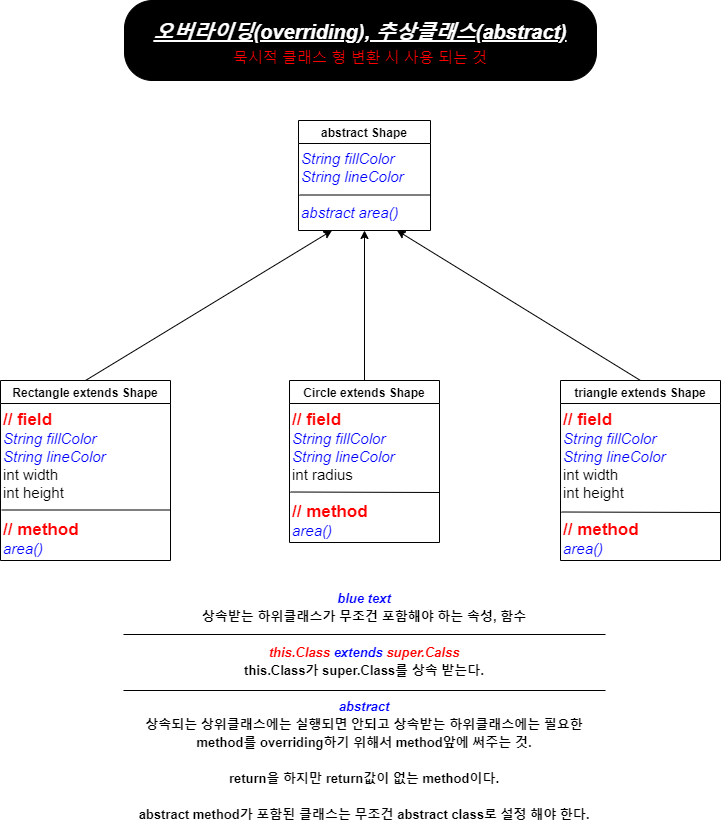

The diagram above was exported from draw.io. Its source (the exported page's mxGraphModel, read from the mxfile embedded in the PNG):
<mxGraphModel dx="1086" dy="816" grid="1" gridSize="10" guides="1" tooltips="1" connect="1" arrows="1" fold="1" page="1" pageScale="1" pageWidth="827" pageHeight="1169" math="0" shadow="0">
  <root>
    <mxCell id="WIyWlLk6GJQsqaUBKTNV-0" />
    <mxCell id="WIyWlLk6GJQsqaUBKTNV-1" parent="WIyWlLk6GJQsqaUBKTNV-0" />
    <mxCell id="0lb5VzYaVLNSkrRblN9P-4" value="abstract Shape" style="swimlane;fontFamily=Helvetica;" parent="WIyWlLk6GJQsqaUBKTNV-1" vertex="1">
      <mxGeometry x="352" y="150" width="132" height="110" as="geometry" />
    </mxCell>
    <mxCell id="0lb5VzYaVLNSkrRblN9P-7" value="&lt;i&gt;&lt;font color=&quot;#0000ff&quot;&gt;String fillColor&lt;br style=&quot;font-size: 15px&quot;&gt;String lineColor&lt;br style=&quot;font-size: 15px&quot;&gt;&lt;br&gt;abstract area()&lt;/font&gt;&lt;/i&gt;" style="text;html=1;strokeColor=none;fillColor=none;align=left;verticalAlign=top;whiteSpace=wrap;rounded=0;fontSize=15;horizontal=1;fontFamily=Helvetica;" parent="0lb5VzYaVLNSkrRblN9P-4" vertex="1">
      <mxGeometry x="1" y="23" width="130" height="87" as="geometry" />
    </mxCell>
    <mxCell id="0lb5VzYaVLNSkrRblN9P-8" value="" style="endArrow=none;html=1;entryX=1;entryY=0.5;entryDx=0;entryDy=0;exitX=0;exitY=0.5;exitDx=0;exitDy=0;fontFamily=Helvetica;" parent="0lb5VzYaVLNSkrRblN9P-4" edge="1">
      <mxGeometry width="50" height="50" relative="1" as="geometry">
        <mxPoint x="1" y="74.5" as="sourcePoint" />
        <mxPoint x="131" y="74.5" as="targetPoint" />
      </mxGeometry>
    </mxCell>
    <mxCell id="0lb5VzYaVLNSkrRblN9P-12" value="Rectangle extends Shape" style="swimlane;fontFamily=Helvetica;" parent="WIyWlLk6GJQsqaUBKTNV-1" vertex="1">
      <mxGeometry x="54" y="410" width="170" height="180" as="geometry" />
    </mxCell>
    <mxCell id="0lb5VzYaVLNSkrRblN9P-13" value="&lt;b&gt;&lt;font color=&quot;#ff0000&quot; style=&quot;font-size: 17px&quot;&gt;// field&lt;/font&gt;&lt;/b&gt;&lt;br&gt;&lt;font color=&quot;#0000ff&quot; style=&quot;font-style: italic&quot;&gt;String fillColor&lt;/font&gt;&lt;br&gt;&lt;i style=&quot;color: rgb(0 , 0 , 255)&quot;&gt;String lineColor&lt;/i&gt;&lt;br&gt;int width&lt;br&gt;int height&lt;br&gt;&lt;br&gt;&lt;b&gt;&lt;font color=&quot;#ff0000&quot; style=&quot;font-size: 17px&quot;&gt;// method&lt;/font&gt;&lt;/b&gt;&lt;br&gt;&lt;i style=&quot;color: rgb(0 , 0 , 255)&quot;&gt;area()&lt;/i&gt;" style="text;html=1;strokeColor=none;fillColor=none;align=left;verticalAlign=top;whiteSpace=wrap;rounded=0;fontSize=15;horizontal=1;fontFamily=Helvetica;" parent="0lb5VzYaVLNSkrRblN9P-12" vertex="1">
      <mxGeometry x="1" y="23" width="169" height="157" as="geometry" />
    </mxCell>
    <mxCell id="0lb5VzYaVLNSkrRblN9P-14" value="" style="endArrow=none;html=1;entryX=1;entryY=0.5;entryDx=0;entryDy=0;exitX=0;exitY=0.5;exitDx=0;exitDy=0;fontFamily=Helvetica;" parent="0lb5VzYaVLNSkrRblN9P-12" edge="1">
      <mxGeometry width="50" height="50" relative="1" as="geometry">
        <mxPoint x="1" y="129.5" as="sourcePoint" />
        <mxPoint x="170" y="129.5" as="targetPoint" />
      </mxGeometry>
    </mxCell>
    <mxCell id="0lb5VzYaVLNSkrRblN9P-15" value="Circle extends Shape" style="swimlane;fontFamily=Helvetica;" parent="WIyWlLk6GJQsqaUBKTNV-1" vertex="1">
      <mxGeometry x="343" y="410" width="150" height="162" as="geometry" />
    </mxCell>
    <mxCell id="0lb5VzYaVLNSkrRblN9P-16" value="&lt;b&gt;&lt;font color=&quot;#ff0000&quot; style=&quot;font-size: 17px&quot;&gt;// field&lt;/font&gt;&lt;/b&gt;&lt;i style=&quot;color: rgb(0 , 0 , 255)&quot;&gt;&lt;br&gt;String fillColor&lt;/i&gt;&lt;br&gt;&lt;i style=&quot;color: rgb(0 , 0 , 255)&quot;&gt;String lineColor&lt;/i&gt;&lt;br&gt;int radius&lt;br&gt;&lt;br&gt;&lt;b&gt;&lt;font color=&quot;#ff0000&quot; style=&quot;font-size: 17px&quot;&gt;// method&lt;/font&gt;&lt;/b&gt;&lt;br&gt;&lt;i style=&quot;color: rgb(0 , 0 , 255)&quot;&gt;area()&lt;/i&gt;" style="text;html=1;strokeColor=none;fillColor=none;align=left;verticalAlign=top;whiteSpace=wrap;rounded=0;fontSize=15;horizontal=1;fontFamily=Helvetica;" parent="0lb5VzYaVLNSkrRblN9P-15" vertex="1">
      <mxGeometry x="1" y="23" width="149" height="139" as="geometry" />
    </mxCell>
    <mxCell id="0lb5VzYaVLNSkrRblN9P-17" value="" style="endArrow=none;html=1;exitX=0;exitY=0.5;exitDx=0;exitDy=0;fontFamily=Helvetica;" parent="0lb5VzYaVLNSkrRblN9P-15" edge="1">
      <mxGeometry width="50" height="50" relative="1" as="geometry">
        <mxPoint x="1" y="111.5" as="sourcePoint" />
        <mxPoint x="150" y="112" as="targetPoint" />
      </mxGeometry>
    </mxCell>
    <mxCell id="0lb5VzYaVLNSkrRblN9P-21" value="triangle extends Shape" style="swimlane;fontFamily=Helvetica;" parent="WIyWlLk6GJQsqaUBKTNV-1" vertex="1">
      <mxGeometry x="614" y="410" width="160" height="180" as="geometry" />
    </mxCell>
    <mxCell id="0lb5VzYaVLNSkrRblN9P-22" value="&lt;b&gt;&lt;font color=&quot;#ff0000&quot; style=&quot;font-size: 17px&quot;&gt;// field&lt;/font&gt;&lt;/b&gt;&lt;i style=&quot;color: rgb(0 , 0 , 255)&quot;&gt;&lt;br&gt;String fillColor&lt;/i&gt;&lt;br&gt;&lt;i style=&quot;color: rgb(0 , 0 , 255)&quot;&gt;String lineColor&lt;/i&gt;&lt;br&gt;int width&lt;br&gt;int height&lt;br&gt;&lt;br&gt;&lt;b&gt;&lt;font color=&quot;#ff0000&quot; style=&quot;font-size: 17px&quot;&gt;// method&lt;/font&gt;&lt;/b&gt;&lt;br&gt;&lt;i style=&quot;color: rgb(0 , 0 , 255)&quot;&gt;area()&lt;/i&gt;" style="text;html=1;strokeColor=none;fillColor=none;align=left;verticalAlign=top;whiteSpace=wrap;rounded=0;fontSize=15;horizontal=1;fontFamily=Helvetica;" parent="0lb5VzYaVLNSkrRblN9P-21" vertex="1">
      <mxGeometry x="1" y="23" width="159" height="157" as="geometry" />
    </mxCell>
    <mxCell id="0lb5VzYaVLNSkrRblN9P-23" value="" style="endArrow=none;html=1;exitX=0;exitY=0.5;exitDx=0;exitDy=0;fontFamily=Helvetica;" parent="0lb5VzYaVLNSkrRblN9P-21" edge="1">
      <mxGeometry width="50" height="50" relative="1" as="geometry">
        <mxPoint x="1" y="131.5" as="sourcePoint" />
        <mxPoint x="160" y="132" as="targetPoint" />
      </mxGeometry>
    </mxCell>
    <mxCell id="0lb5VzYaVLNSkrRblN9P-24" value="" style="endArrow=classic;html=1;fontSize=15;exitX=0.5;exitY=0;exitDx=0;exitDy=0;entryX=0.5;entryY=1;entryDx=0;entryDy=0;fontFamily=Helvetica;" parent="WIyWlLk6GJQsqaUBKTNV-1" source="0lb5VzYaVLNSkrRblN9P-15" target="0lb5VzYaVLNSkrRblN9P-7" edge="1">
      <mxGeometry width="50" height="50" relative="1" as="geometry">
        <mxPoint x="394" y="330" as="sourcePoint" />
        <mxPoint x="444" y="280" as="targetPoint" />
      </mxGeometry>
    </mxCell>
    <mxCell id="0lb5VzYaVLNSkrRblN9P-25" value="" style="endArrow=classic;html=1;fontSize=15;exitX=0.5;exitY=0;exitDx=0;exitDy=0;entryX=0.25;entryY=1;entryDx=0;entryDy=0;fontFamily=Helvetica;" parent="WIyWlLk6GJQsqaUBKTNV-1" source="0lb5VzYaVLNSkrRblN9P-12" target="0lb5VzYaVLNSkrRblN9P-7" edge="1">
      <mxGeometry width="50" height="50" relative="1" as="geometry">
        <mxPoint x="394" y="330" as="sourcePoint" />
        <mxPoint x="444" y="280" as="targetPoint" />
      </mxGeometry>
    </mxCell>
    <mxCell id="0lb5VzYaVLNSkrRblN9P-26" value="" style="endArrow=classic;html=1;fontSize=15;exitX=0.5;exitY=0;exitDx=0;exitDy=0;entryX=0.75;entryY=1;entryDx=0;entryDy=0;fontFamily=Helvetica;" parent="WIyWlLk6GJQsqaUBKTNV-1" source="0lb5VzYaVLNSkrRblN9P-21" target="0lb5VzYaVLNSkrRblN9P-7" edge="1">
      <mxGeometry width="50" height="50" relative="1" as="geometry">
        <mxPoint x="394" y="330" as="sourcePoint" />
        <mxPoint x="444" y="280" as="targetPoint" />
      </mxGeometry>
    </mxCell>
    <mxCell id="0lb5VzYaVLNSkrRblN9P-32" value="" style="group" parent="WIyWlLk6GJQsqaUBKTNV-1" vertex="1" connectable="0">
      <mxGeometry x="177" y="610" width="482" height="250" as="geometry" />
    </mxCell>
    <mxCell id="0lb5VzYaVLNSkrRblN9P-27" value="&lt;font style=&quot;font-size: 13px&quot;&gt;&lt;i&gt;&lt;font color=&quot;#0000ff&quot;&gt;blue text&lt;br&gt;&lt;/font&gt;&lt;/i&gt;상속받는 하위클래스가 무조건 포함해야 하는 속성, 함수&lt;i&gt;&lt;font color=&quot;#ff0000&quot;&gt;&lt;br&gt;&lt;br&gt;this.Class&lt;/font&gt;&lt;/i&gt;&lt;i style=&quot;color: rgb(0 , 0 , 255)&quot;&gt; extends &lt;/i&gt;&lt;i&gt;&lt;font color=&quot;#ff0000&quot;&gt;super.Calss&lt;/font&gt;&lt;font color=&quot;#0000ff&quot;&gt;&lt;br&gt;&lt;/font&gt;&lt;/i&gt;this.Class가 super.Class를&amp;nbsp;상속 받는다.&lt;br&gt;&lt;br&gt;&lt;i&gt;&lt;font color=&quot;#0000ff&quot;&gt;abstract&lt;br&gt;&lt;/font&gt;&lt;/i&gt;상속되는 상위클래스에는 실행되면 안되고 상속받는 하위클래스에는 필요한&lt;br&gt;method를 overriding하기 위해서 method앞에 써주는 것.&lt;br&gt;&lt;br&gt;return을 하지만 return값이 없는 method이다.&lt;br&gt;&lt;br&gt;abstract method가 포함된 클래스는 무조건 abstract class로 설정 해야 한다.&lt;font style=&quot;font-size: 13px&quot;&gt;&lt;br&gt;&lt;/font&gt;&lt;/font&gt;" style="text;html=1;strokeColor=none;fillColor=none;align=center;verticalAlign=middle;whiteSpace=wrap;rounded=0;fontSize=15;fontFamily=Helvetica;fontStyle=1" parent="0lb5VzYaVLNSkrRblN9P-32" vertex="1">
      <mxGeometry width="482" height="250" as="geometry" />
    </mxCell>
    <mxCell id="0lb5VzYaVLNSkrRblN9P-29" value="" style="endArrow=none;html=1;fontFamily=Helvetica;fontSize=15;fontColor=#FF0000;entryX=1;entryY=0.25;entryDx=0;entryDy=0;exitX=0;exitY=0.25;exitDx=0;exitDy=0;" parent="0lb5VzYaVLNSkrRblN9P-32" edge="1">
      <mxGeometry width="50" height="50" relative="1" as="geometry">
        <mxPoint y="110" as="sourcePoint" />
        <mxPoint x="482" y="110" as="targetPoint" />
      </mxGeometry>
    </mxCell>
    <mxCell id="0lb5VzYaVLNSkrRblN9P-30" value="" style="endArrow=none;html=1;fontFamily=Helvetica;fontSize=15;fontColor=#FF0000;entryX=1;entryY=0.25;entryDx=0;entryDy=0;exitX=0;exitY=0.25;exitDx=0;exitDy=0;" parent="0lb5VzYaVLNSkrRblN9P-32" edge="1">
      <mxGeometry width="50" height="50" relative="1" as="geometry">
        <mxPoint y="54" as="sourcePoint" />
        <mxPoint x="482" y="54" as="targetPoint" />
      </mxGeometry>
    </mxCell>
    <mxCell id="ns1pIqudhxMcn7dlQ5vf-1" value="&lt;b&gt;&lt;i&gt;&lt;u&gt;&lt;font style=&quot;font-size: 20px ; line-height: 170%&quot;&gt;오버라이딩(overriding), 추상클래스(abstract)&lt;br&gt;&lt;/font&gt;&lt;/u&gt;&lt;/i&gt;&lt;/b&gt;&lt;font style=&quot;font-size: 15px&quot; color=&quot;#ff0000&quot;&gt;묵시적 클래스 형 변환 시 사용 되는 것&lt;/font&gt;" style="rounded=1;whiteSpace=wrap;html=1;arcSize=35;fillColor=#000000;fontColor=#FFFFFF;" vertex="1" parent="WIyWlLk6GJQsqaUBKTNV-1">
      <mxGeometry x="178" y="30" width="472" height="80" as="geometry" />
    </mxCell>
  </root>
</mxGraphModel>